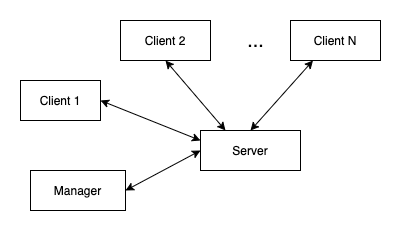

The diagram above was exported from draw.io. Its source (the exported page's mxGraphModel, read from the mxfile embedded in the PNG):
<mxGraphModel dx="1137" dy="744" grid="1" gridSize="10" guides="1" tooltips="1" connect="1" arrows="1" fold="1" page="1" pageScale="1" pageWidth="827" pageHeight="1169" math="0" shadow="0">
  <root>
    <mxCell id="wtTGlGHz-ISZWvgZMGaH-0" />
    <mxCell id="wtTGlGHz-ISZWvgZMGaH-1" parent="wtTGlGHz-ISZWvgZMGaH-0" />
    <mxCell id="DgnaOHRW5ldFFa5e1HzG-0" value="Server" style="rounded=0;whiteSpace=wrap;html=1;" vertex="1" parent="wtTGlGHz-ISZWvgZMGaH-1">
      <mxGeometry x="350" y="230" width="100" height="40" as="geometry" />
    </mxCell>
    <mxCell id="DgnaOHRW5ldFFa5e1HzG-1" value="Client 1" style="rounded=0;whiteSpace=wrap;html=1;" vertex="1" parent="wtTGlGHz-ISZWvgZMGaH-1">
      <mxGeometry x="170" y="180" width="80" height="40" as="geometry" />
    </mxCell>
    <mxCell id="DgnaOHRW5ldFFa5e1HzG-2" value="Manager" style="rounded=0;whiteSpace=wrap;html=1;" vertex="1" parent="wtTGlGHz-ISZWvgZMGaH-1">
      <mxGeometry x="180" y="270" width="95" height="40" as="geometry" />
    </mxCell>
    <mxCell id="DgnaOHRW5ldFFa5e1HzG-3" value="Client 2" style="rounded=0;whiteSpace=wrap;html=1;" vertex="1" parent="wtTGlGHz-ISZWvgZMGaH-1">
      <mxGeometry x="270" y="120" width="90" height="40" as="geometry" />
    </mxCell>
    <mxCell id="DgnaOHRW5ldFFa5e1HzG-4" value="Client N" style="rounded=0;whiteSpace=wrap;html=1;" vertex="1" parent="wtTGlGHz-ISZWvgZMGaH-1">
      <mxGeometry x="440" y="120" width="90" height="40" as="geometry" />
    </mxCell>
    <mxCell id="DgnaOHRW5ldFFa5e1HzG-5" value="&lt;font style=&quot;font-size: 20px&quot;&gt;...&lt;/font&gt;" style="text;html=1;align=center;verticalAlign=middle;resizable=0;points=[];autosize=1;" vertex="1" parent="wtTGlGHz-ISZWvgZMGaH-1">
      <mxGeometry x="390" y="130" width="30" height="20" as="geometry" />
    </mxCell>
    <mxCell id="DgnaOHRW5ldFFa5e1HzG-6" value="" style="endArrow=classic;startArrow=classic;html=1;exitX=1;exitY=0.5;exitDx=0;exitDy=0;entryX=0;entryY=0.5;entryDx=0;entryDy=0;" edge="1" parent="wtTGlGHz-ISZWvgZMGaH-1" source="DgnaOHRW5ldFFa5e1HzG-2" target="DgnaOHRW5ldFFa5e1HzG-0">
      <mxGeometry width="50" height="50" relative="1" as="geometry">
        <mxPoint x="450" y="410" as="sourcePoint" />
        <mxPoint x="500" y="360" as="targetPoint" />
      </mxGeometry>
    </mxCell>
    <mxCell id="DgnaOHRW5ldFFa5e1HzG-7" value="" style="endArrow=classic;startArrow=classic;html=1;exitX=1;exitY=0.5;exitDx=0;exitDy=0;entryX=0;entryY=0.25;entryDx=0;entryDy=0;" edge="1" parent="wtTGlGHz-ISZWvgZMGaH-1" source="DgnaOHRW5ldFFa5e1HzG-1" target="DgnaOHRW5ldFFa5e1HzG-0">
      <mxGeometry width="50" height="50" relative="1" as="geometry">
        <mxPoint x="450" y="410" as="sourcePoint" />
        <mxPoint x="500" y="360" as="targetPoint" />
      </mxGeometry>
    </mxCell>
    <mxCell id="DgnaOHRW5ldFFa5e1HzG-8" value="" style="endArrow=classic;startArrow=classic;html=1;exitX=0.5;exitY=1;exitDx=0;exitDy=0;entryX=0.25;entryY=0;entryDx=0;entryDy=0;" edge="1" parent="wtTGlGHz-ISZWvgZMGaH-1" source="DgnaOHRW5ldFFa5e1HzG-3" target="DgnaOHRW5ldFFa5e1HzG-0">
      <mxGeometry width="50" height="50" relative="1" as="geometry">
        <mxPoint x="450" y="410" as="sourcePoint" />
        <mxPoint x="500" y="360" as="targetPoint" />
      </mxGeometry>
    </mxCell>
    <mxCell id="DgnaOHRW5ldFFa5e1HzG-9" value="" style="endArrow=classic;startArrow=classic;html=1;exitX=0.5;exitY=0;exitDx=0;exitDy=0;entryX=0.25;entryY=1;entryDx=0;entryDy=0;" edge="1" parent="wtTGlGHz-ISZWvgZMGaH-1" source="DgnaOHRW5ldFFa5e1HzG-0" target="DgnaOHRW5ldFFa5e1HzG-4">
      <mxGeometry width="50" height="50" relative="1" as="geometry">
        <mxPoint x="450" y="410" as="sourcePoint" />
        <mxPoint x="500" y="360" as="targetPoint" />
      </mxGeometry>
    </mxCell>
  </root>
</mxGraphModel>